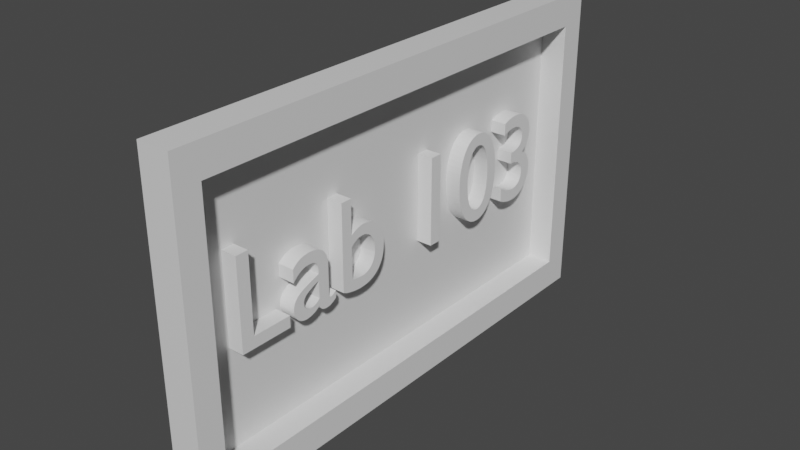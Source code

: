 # Source: labsign103.blend  (saved by Blender 2.80.75; exported with 4.5.12 LTS)
import bpy
from mathutils import Matrix  # noqa: F401  (used for matrix-valued properties, if any)

bpy.ops.wm.read_factory_settings(use_empty=True)
scene = bpy.context.scene
scene.name = 'Scene'

# ---- collections
col_collection = bpy.data.collections.new('Collection'); scene.collection.children.link(col_collection)

# ---- materials (node trees are filled in below, after node groups)
mat_material = bpy.data.materials.new('Material')
mat_material.alpha_threshold = 0.0
mat_material.use_transparent_shadow = False
mat_material.line_color = (0.0, 0.0, 0.0, 1.0)

# ---- material node trees
mat_material.use_nodes = True; mat_material.node_tree.nodes.clear()
_N = mat_material.node_tree.nodes; _L = mat_material.node_tree.links
n0 = _N.new('ShaderNodeOutputMaterial'); n0.name = 'Material Output'; n0.location = (300, 300)
n1 = _N.new('ShaderNodeBsdfPrincipled'); n1.name = 'Principled BSDF'; n1.location = (10, 300)
n1.distribution = 'GGX'
n1.subsurface_method = 'BURLEY'
n1.inputs[2].default_value = 0.4
n1.inputs[3].default_value = 1.45
n1.inputs[27].default_value = (0.0, 0.0, 0.0, 1.0)
n1.inputs[28].default_value = 1.0
_L.new(n1.outputs[0], n0.inputs[0])
n0.is_active_output = True

# ---- world
world_world = bpy.data.worlds.new('World'); scene.world = world_world
world_world.use_nodes = True; world_world.node_tree.nodes.clear()
_N = world_world.node_tree.nodes; _L = world_world.node_tree.links
n0 = _N.new('ShaderNodeOutputWorld'); n0.name = 'World Output'; n0.location = (300, 300)
n1 = _N.new('ShaderNodeBackground'); n1.name = 'Background'; n1.location = (10, 300)
n1.inputs[0].default_value = (0.05088, 0.05088, 0.05088, 1.0)
_L.new(n1.outputs[0], n0.inputs[0])
n0.is_active_output = True
world_world.color = (0.05088, 0.05088, 0.05088)
world_world.use_sun_shadow = False
world_world.sun_shadow_jitter_overblur = 0.0

# ---- meshes
me_cube = bpy.data.meshes.new('Cube')
me_cube.from_pydata([(1.0, 1.0, 1.0), (1.0, 1.0, -1.0), (1.0, -1.0, 1.0), (1.0, -1.0, -1.0), (-1.0, 1.0, 1.0), (-1.0, 1.0, -1.0), (-1.0, -1.0, 1.0), (-1.0, -1.0, -1.0), (1.0, 0.9, 0.81), (1.0, 0.9, -0.81), (1.0, -0.9, 0.81), (1.0, -0.9, -0.81), (-0.6003, 0.9, 0.81), (-0.6003, 0.9, -0.81), (-0.6003, -0.9, 0.81), (-0.6003, -0.9, -0.81)], [], [(0, 4, 6, 2), (3, 2, 6, 7), (7, 6, 4, 5), (5, 1, 3, 7), (2, 3, 11, 10), (5, 4, 0, 1), (11, 9, 13, 15), (1, 0, 8, 9), (3, 1, 9, 11), (0, 2, 10, 8), (13, 12, 14, 15), (10, 11, 15, 14), (8, 10, 14, 12), (9, 8, 12, 13)])
_uv = me_cube.uv_layers.new(name='UVMap')
_uv.uv.foreach_set('vector', [0.375, 0.0, 0.625, 0.0, 0.625, 0.25, 0.375, 0.25, 0.375, 0.25, 0.625, 0.25, 0.625, 0.5, 0.375, 0.5, 0.375, 0.5, 0.625, 0.5, 0.625, 0.75, 0.375, 0.75, 0.375, 0.75, 0.625, 0.75, 0.625, 1.0, 0.375, 1.0, 0.625, 0.25, 0.375, 0.25, 0.375, 0.25, 0.625, 0.25, 0.625, 0.5, 0.875, 0.5, 0.875, 0.75, 0.625, 0.75, 0.625, 1.0, 0.625, 0.75, 0.625, 0.75, 0.625, 1.0, 0.625, 0.75, 0.875, 0.75, 0.875, 0.75, 0.625, 0.75, 0.625, 1.0, 0.625, 0.75, 0.625, 0.75, 0.625, 1.0, 0.375, 0.0, 0.375, 0.25, 0.375, 0.25, 0.375, 0.0, 0.125, 0.5, 0.375, 0.5, 0.375, 0.75, 0.125, 0.75, 0.625, 0.25, 0.375, 0.25, 0.375, 0.25, 0.625, 0.25, 0.375, 0.0, 0.375, 0.25, 0.375, 0.25, 0.375, 0.0, 0.625, 0.75, 0.875, 0.75, 0.875, 0.75, 0.625, 0.75])
me_cube.materials.append(mat_material)
me_cube.use_remesh_preserve_volume = False
me_cube.use_remesh_preserve_attributes = False
me_cube.use_mirror_vertex_groups = False
me_cube.update()
me_text_001 = bpy.data.meshes.new('Text.001')
me_text_001.from_pydata([(2.776, 0.569, -0.05432), (2.787, 0.574, -0.05432), (2.798, 0.5784, -0.05432), (2.809, 0.5824, -0.05432), (2.819, 0.5859, -0.05432), (2.828, 0.5888, -0.05432), (2.838, 0.5914, -0.05432), (2.847, 0.5935, -0.05432), (2.856, 0.5951, -0.05432), (2.865, 0.5964, -0.05432), (2.874, 0.5973, -0.05432), (2.883, 0.5978, -0.05432), (2.892, 0.598, -0.05432), (2.909, 0.5972, -0.05432), (2.926, 0.5948, -0.05432), (2.941, 0.5909, -0.05432), (2.955, 0.5856, -0.05432), (2.967, 0.5788, -0.05432), (2.978, 0.5706, -0.05432), (2.987, 0.5612, -0.05432), (2.995, 0.5504, -0.05432), (3.002, 0.5385, -0.05432), (3.006, 0.5254, -0.05432), (3.009, 0.5112, -0.05432), (3.01, 0.496, -0.05432), (3.009, 0.481, -0.05432), (3.006, 0.4671, -0.05432), (3.002, 0.4544, -0.05432), (2.995, 0.4428, -0.05432), (2.987, 0.4324, -0.05432), (2.976, 0.4233, -0.05432), (2.964, 0.4154, -0.05432), (2.95, 0.4089, -0.05432), (2.934, 0.4038, -0.05432), (2.916, 0.4, -0.05432), (2.897, 0.3978, -0.05432), (2.875, 0.397, -0.05432), (2.875, 0.307, -0.05432), (2.898, 0.3071, -0.05432), (2.919, 0.3049, -0.05432), (2.939, 0.3007, -0.05432), (2.956, 0.2946, -0.05432), (2.971, 0.2866, -0.05432), (2.984, 0.277, -0.05432), (2.996, 0.2659, -0.05432), (3.005, 0.2534, -0.05432), (3.012, 0.2398, -0.05432), (3.017, 0.2251, -0.05432), (3.02, 0.2094, -0.05432), (3.021, 0.193, -0.05432), (3.02, 0.177, -0.05432), (3.018, 0.162, -0.05432), (3.013, 0.1481, -0.05432), (3.007, 0.1354, -0.05432), (3.0, 0.1239, -0.05432), (2.991, 0.1138, -0.05432), (2.981, 0.1049, -0.05432), (2.969, 0.09759, -0.05432), (2.956, 0.09175, -0.05432), (2.942, 0.08749, -0.05432), (2.927, 0.08488, -0.05432), (2.911, 0.084, -0.05432), (2.898, 0.08435, -0.05432), (2.886, 0.08542, -0.05432), (2.873, 0.0872, -0.05432), (2.861, 0.0897, -0.05432), (2.848, 0.09293, -0.05432), (2.836, 0.09688, -0.05432), (2.823, 0.1016, -0.05432), (2.81, 0.107, -0.05432), (2.798, 0.1131, -0.05432), (2.785, 0.12, -0.05432), (2.772, 0.1276, -0.05432), (2.759, 0.136, -0.05432), (2.759, 0.03, -0.05432), (2.771, 0.02398, -0.05432), (2.783, 0.01843, -0.05432), (2.796, 0.01336, -0.05432), (2.808, 0.008778, -0.05432), (2.82, 0.004696, -0.05432), (2.832, 0.001125, -0.05432), (2.844, -0.001925, -0.05432), (2.856, -0.004444, -0.05432), (2.868, -0.006422, -0.05432), (2.88, -0.007847, -0.05432), (2.892, -0.00871, -0.05432), (2.904, -0.009, -0.05432), (2.935, -0.007257, -0.05432), (2.964, -0.002139, -0.05432), (2.991, 0.006188, -0.05432), (3.016, 0.01756, -0.05432), (3.038, 0.0318, -0.05432), (3.059, 0.04875, -0.05432), (3.076, 0.06824, -0.05432), (3.091, 0.09011, -0.05432), (3.103, 0.1142, -0.05432), (3.112, 0.1403, -0.05432), (3.117, 0.1683, -0.05432), (3.119, 0.198, -0.05432), (3.118, 0.2155, -0.05432), (3.116, 0.2328, -0.05432), (3.113, 0.2499, -0.05432), (3.109, 0.2664, -0.05432), (3.103, 0.2823, -0.05432), (3.096, 0.2974, -0.05432), (3.087, 0.3114, -0.05432), (3.077, 0.3242, -0.05432), (3.065, 0.3357, -0.05432), (3.052, 0.3456, -0.05432), (3.037, 0.3537, -0.05432), (3.021, 0.36, -0.05432), (3.036, 0.3687, -0.05432), (3.049, 0.3779, -0.05432), (3.061, 0.3876, -0.05432), (3.071, 0.3979, -0.05432), (3.08, 0.4089, -0.05432), (3.088, 0.4208, -0.05432), (3.094, 0.4335, -0.05432), (3.099, 0.4471, -0.05432), (3.103, 0.4618, -0.05432), (3.106, 0.4776, -0.05432), (3.107, 0.4947, -0.05432), (3.108, 0.513, -0.05432), (3.106, 0.5392, -0.05432), (3.102, 0.5637, -0.05432), (3.094, 0.5864, -0.05432), (3.083, 0.6071, -0.05432), (3.069, 0.6259, -0.05432), (3.053, 0.6425, -0.05432), (3.035, 0.6569, -0.05432), (3.013, 0.6689, -0.05432), (2.99, 0.6784, -0.05432), (2.964, 0.6853, -0.05432), (2.937, 0.6896, -0.05432), (2.907, 0.691, -0.05432), (2.894, 0.6908, -0.05432), (2.882, 0.6902, -0.05432), (2.871, 0.6893, -0.05432), (2.859, 0.6879, -0.05432), (2.848, 0.6862, -0.05432), (2.838, 0.684, -0.05432), (2.827, 0.6814, -0.05432), (2.817, 0.6784, -0.05432), (2.807, 0.675, -0.05432), (2.796, 0.6711, -0.05432), (2.786, 0.6668, -0.05432), (2.776, 0.662, -0.05432), (2.665, 0.341, -0.05432), (2.663, 0.392, -0.05432), (2.658, 0.4398, -0.05432), (2.649, 0.4843, -0.05432), (2.637, 0.5251, -0.05432), (2.622, 0.562, -0.05432), (2.605, 0.5948, -0.05432), (2.584, 0.6231, -0.05432), (2.561, 0.6469, -0.05432), (2.535, 0.6658, -0.05432), (2.507, 0.6797, -0.05432), (2.477, 0.6881, -0.05432), (2.445, 0.691, -0.05432), (2.413, 0.6881, -0.05432), (2.383, 0.6797, -0.05432), (2.355, 0.6658, -0.05432), (2.329, 0.6469, -0.05432), (2.306, 0.6231, -0.05432), (2.286, 0.5948, -0.05432), (2.268, 0.562, -0.05432), (2.253, 0.5251, -0.05432), (2.241, 0.4843, -0.05432), (2.232, 0.4398, -0.05432), (2.227, 0.392, -0.05432), (2.225, 0.341, -0.05432), (2.227, 0.29, -0.05432), (2.232, 0.2422, -0.05432), (2.241, 0.1977, -0.05432), (2.253, 0.1569, -0.05432), (2.268, 0.12, -0.05432), (2.286, 0.08725, -0.05432), (2.306, 0.05885, -0.05432), (2.329, 0.03507, -0.05432), (2.355, 0.01616, -0.05432), (2.383, 0.002343, -0.05432), (2.413, -0.006124, -0.05432), (2.445, -0.009, -0.05432), (2.477, -0.006124, -0.05432), (2.507, 0.002343, -0.05432), (2.535, 0.01616, -0.05432), (2.561, 0.03507, -0.05432), (2.584, 0.05885, -0.05432), (2.605, 0.08725, -0.05432), (2.622, 0.12, -0.05432), (2.637, 0.1569, -0.05432), (2.649, 0.1977, -0.05432), (2.658, 0.2422, -0.05432), (2.663, 0.29, -0.05432), (2.567, 0.341, -0.05432), (2.566, 0.3023, -0.05432), (2.563, 0.2664, -0.05432), (2.559, 0.2333, -0.05432), (2.552, 0.2033, -0.05432), (2.544, 0.1763, -0.05432), (2.534, 0.1525, -0.05432), (2.523, 0.1321, -0.05432), (2.51, 0.1151, -0.05432), (2.496, 0.1017, -0.05432), (2.48, 0.09193, -0.05432), (2.463, 0.086, -0.05432), (2.445, 0.084, -0.05432), (2.427, 0.086, -0.05432), (2.41, 0.09193, -0.05432), (2.394, 0.1017, -0.05432), (2.38, 0.1151, -0.05432), (2.367, 0.1321, -0.05432), (2.355, 0.1525, -0.05432), (2.346, 0.1763, -0.05432), (2.338, 0.2033, -0.05432), (2.331, 0.2333, -0.05432), (2.327, 0.2664, -0.05432), (2.324, 0.3023, -0.05432), (2.323, 0.341, -0.05432), (2.324, 0.3797, -0.05432), (2.327, 0.4156, -0.05432), (2.331, 0.4487, -0.05432), (2.338, 0.4787, -0.05432), (2.346, 0.5057, -0.05432), (2.356, 0.5295, -0.05432), (2.367, 0.5499, -0.05432), (2.38, 0.5669, -0.05432), (2.394, 0.5803, -0.05432), (2.41, 0.5901, -0.05432), (2.427, 0.596, -0.05432), (2.445, 0.598, -0.05432), (2.463, 0.596, -0.05432), (2.48, 0.5901, -0.05432), (2.496, 0.5803, -0.05432), (2.51, 0.5669, -0.05432), (2.523, 0.5499, -0.05432), (2.535, 0.5295, -0.05432), (2.544, 0.5057, -0.05432), (2.552, 0.4787, -0.05432), (2.559, 0.4487, -0.05432), (2.563, 0.4156, -0.05432), (2.566, 0.3797, -0.05432), (1.995, 0.682, -0.05432), (1.897, 0.682, -0.05432), (1.897, 4.101e-09, -0.05432), (1.995, 4.101e-09, -0.05432), (1.065, 0.682, -0.05432), (0.976, 0.682, -0.05432), (0.976, 0.025, -0.05432), (0.9874, 0.01992, -0.05432), (0.9996, 0.01519, -0.05432), (1.012, 0.01083, -0.05432), (1.026, 0.006852, -0.05432), (1.04, 0.003278, -0.05432), (1.054, 0.000125, -0.05432), (1.068, -0.002591, -0.05432), (1.083, -0.004852, -0.05432), (1.098, -0.006641, -0.05432), (1.113, -0.00794, -0.05432), (1.128, -0.008732, -0.05432), (1.143, -0.009, -0.05432), (1.179, -0.007122, -0.05432), (1.213, -0.001556, -0.05432), (1.244, 0.007594, -0.05432), (1.272, 0.02022, -0.05432), (1.297, 0.03623, -0.05432), (1.319, 0.0555, -0.05432), (1.338, 0.07794, -0.05432), (1.354, 0.1034, -0.05432), (1.367, 0.1319, -0.05432), (1.376, 0.1632, -0.05432), (1.381, 0.1973, -0.05432), (1.383, 0.234, -0.05432), (1.381, 0.2655, -0.05432), (1.376, 0.2954, -0.05432), (1.368, 0.3234, -0.05432), (1.358, 0.3494, -0.05432), (1.344, 0.3731, -0.05432), (1.328, 0.3944, -0.05432), (1.31, 0.4129, -0.05432), (1.289, 0.4286, -0.05432), (1.267, 0.4411, -0.05432), (1.242, 0.4504, -0.05432), (1.216, 0.4561, -0.05432), (1.189, 0.458, -0.05432), (1.178, 0.4577, -0.05432), (1.167, 0.4569, -0.05432), (1.156, 0.4555, -0.05432), (1.146, 0.4536, -0.05432), (1.135, 0.4511, -0.05432), (1.125, 0.448, -0.05432), (1.115, 0.4443, -0.05432), (1.104, 0.4401, -0.05432), (1.095, 0.4352, -0.05432), (1.085, 0.4298, -0.05432), (1.075, 0.4237, -0.05432), (1.065, 0.417, -0.05432), (1.065, 0.332, -0.05432), (1.074, 0.34, -0.05432), (1.083, 0.3472, -0.05432), (1.092, 0.3535, -0.05432), (1.1, 0.359, -0.05432), (1.108, 0.3638, -0.05432), (1.116, 0.3678, -0.05432), (1.124, 0.371, -0.05432), (1.133, 0.3736, -0.05432), (1.141, 0.3756, -0.05432), (1.149, 0.377, -0.05432), (1.158, 0.3777, -0.05432), (1.167, 0.378, -0.05432), (1.185, 0.3767, -0.05432), (1.202, 0.373, -0.05432), (1.218, 0.3668, -0.05432), (1.233, 0.3584, -0.05432), (1.246, 0.3478, -0.05432), (1.258, 0.3351, -0.05432), (1.268, 0.3205, -0.05432), (1.276, 0.3039, -0.05432), (1.283, 0.2856, -0.05432), (1.288, 0.2656, -0.05432), (1.291, 0.244, -0.05432), (1.292, 0.221, -0.05432), (1.291, 0.2003, -0.05432), (1.287, 0.1807, -0.05432), (1.282, 0.1623, -0.05432), (1.274, 0.1454, -0.05432), (1.265, 0.1299, -0.05432), (1.254, 0.1161, -0.05432), (1.241, 0.1041, -0.05432), (1.226, 0.09396, -0.05432), (1.21, 0.08586, -0.05432), (1.193, 0.07991, -0.05432), (1.175, 0.07625, -0.05432), (1.155, 0.075, -0.05432), (1.148, 0.07512, -0.05432), (1.141, 0.07548, -0.05432), (1.134, 0.07606, -0.05432), (1.126, 0.07685, -0.05432), (1.118, 0.07784, -0.05432), (1.11, 0.079, -0.05432), (1.102, 0.08033, -0.05432), (1.094, 0.08181, -0.05432), (1.086, 0.08344, -0.05432), (1.079, 0.08519, -0.05432), (1.072, 0.08704, -0.05432), (1.065, 0.089, -0.05432), (0.901, 0.08, -0.05432), (0.896, 0.07638, -0.05432), (0.8912, 0.07301, -0.05432), (0.8865, 0.06992, -0.05432), (0.8819, 0.06711, -0.05432), (0.8775, 0.06459, -0.05432), (0.8734, 0.06238, -0.05432), (0.8694, 0.06047, -0.05432), (0.8657, 0.05889, -0.05432), (0.8623, 0.05764, -0.05432), (0.8592, 0.05674, -0.05432), (0.8564, 0.05619, -0.05432), (0.854, 0.056, -0.05432), (0.8514, 0.05613, -0.05432), (0.8489, 0.05652, -0.05432), (0.8467, 0.0572, -0.05432), (0.8447, 0.05819, -0.05432), (0.8429, 0.05949, -0.05432), (0.8414, 0.06113, -0.05432), (0.8401, 0.06312, -0.05432), (0.839, 0.06548, -0.05432), (0.8381, 0.06823, -0.05432), (0.8375, 0.07139, -0.05432), (0.8371, 0.07498, -0.05432), (0.837, 0.079, -0.05432), (0.837, 0.31, -0.05432), (0.8355, 0.3343, -0.05432), (0.8312, 0.3564, -0.05432), (0.8243, 0.3762, -0.05432), (0.815, 0.3937, -0.05432), (0.8033, 0.4091, -0.05432), (0.7896, 0.4223, -0.05432), (0.774, 0.4333, -0.05432), (0.7567, 0.4423, -0.05432), (0.7379, 0.4492, -0.05432), (0.7177, 0.4541, -0.05432), (0.6963, 0.457, -0.05432), (0.674, 0.458, -0.05432), (0.6581, 0.4576, -0.05432), (0.6428, 0.4563, -0.05432), (0.6282, 0.4542, -0.05432), (0.6143, 0.4513, -0.05432), (0.6009, 0.4475, -0.05432), (0.5883, 0.4429, -0.05432), (0.5762, 0.4374, -0.05432), (0.5647, 0.431, -0.05432), (0.5539, 0.4238, -0.05432), (0.5437, 0.4158, -0.05432), (0.534, 0.4068, -0.05432), (0.525, 0.397, -0.05432), (0.525, 0.3, -0.05432), (0.5359, 0.3122, -0.05432), (0.547, 0.3232, -0.05432), (0.5584, 0.3331, -0.05432), (0.57, 0.3419, -0.05432), (0.5818, 0.3495, -0.05432), (0.5938, 0.3561, -0.05432), (0.6058, 0.3617, -0.05432), (0.618, 0.3661, -0.05432), (0.6302, 0.3696, -0.05432), (0.6425, 0.3721, -0.05432), (0.6547, 0.3735, -0.05432), (0.667, 0.374, -0.05432), (0.6799, 0.3735, -0.05432), (0.6917, 0.372, -0.05432), (0.7024, 0.3695, -0.05432), (0.712, 0.366, -0.05432), (0.7204, 0.3613, -0.05432), (0.7278, 0.3555, -0.05432), (0.7339, 0.3485, -0.05432), (0.739, 0.3404, -0.05432), (0.7429, 0.331, -0.05432), (0.7458, 0.3203, -0.05432), (0.7474, 0.3083, -0.05432), (0.748, 0.295, -0.05432), (0.748, 0.271, -0.05432), (0.669, 0.243, -0.05432), (0.6509, 0.2364, -0.05432), (0.6327, 0.2296, -0.05432), (0.6147, 0.2224, -0.05432), (0.5973, 0.2144, -0.05432), (0.5808, 0.2056, -0.05432), (0.5655, 0.1956, -0.05432), (0.5517, 0.1844, -0.05432), (0.5397, 0.1716, -0.05432), (0.5298, 0.1571, -0.05432), (0.5223, 0.1406, -0.05432), (0.5176, 0.122, -0.05432), (0.516, 0.101, -0.05432), (0.5169, 0.08665, -0.05432), (0.5196, 0.07271, -0.05432), (0.5239, 0.05934, -0.05432), (0.5299, 0.0467, -0.05432), (0.5373, 0.03495, -0.05432), (0.5463, 0.02425, -0.05432), (0.5565, 0.01476, -0.05432), (0.5681, 0.00663, -0.05432), (0.581, 3.125e-05, -0.05432), (0.5949, -0.00488, -0.05432), (0.61, -0.007943, -0.05432), (0.626, -0.009, -0.05432), (0.6362, -0.008687, -0.05432), (0.6465, -0.007745, -0.05432), (0.6567, -0.006172, -0.05432), (0.6669, -0.003963, -0.05432), (0.6771, -0.001115, -0.05432), (0.6872, 0.002375, -0.05432), (0.6974, 0.006511, -0.05432), (0.7074, 0.0113, -0.05432), (0.7174, 0.01673, -0.05432), (0.7273, 0.02283, -0.05432), (0.7372, 0.02958, -0.05432), (0.747, 0.037, -0.05432), (0.7493, 0.02937, -0.05432), (0.7521, 0.02248, -0.05432), (0.7555, 0.01631, -0.05432), (0.7595, 0.01085, -0.05432), (0.7641, 0.006086, -0.05432), (0.7694, 0.002, -0.05432), (0.7753, -0.001419, -0.05432), (0.7818, -0.004185, -0.05432), (0.789, -0.006313, -0.05432), (0.797, -0.007815, -0.05432), (0.8056, -0.008706, -0.05432), (0.815, -0.009, -0.05432), (0.8218, -0.008827, -0.05432), (0.8282, -0.008282, -0.05432), (0.8345, -0.007328, -0.05432), (0.8406, -0.005926, -0.05432), (0.8468, -0.004038, -0.05432), (0.8531, -0.001625, -0.05432), (0.8597, 0.00135, -0.05432), (0.8667, 0.004926, -0.05432), (0.8742, 0.009141, -0.05432), (0.8823, 0.01403, -0.05432), (0.8912, 0.01964, -0.05432), (0.901, 0.026, -0.05432), (0.748, 0.091, -0.05432), (0.742, 0.08544, -0.05432), (0.7358, 0.08027, -0.05432), (0.7296, 0.07552, -0.05432), (0.7233, 0.07119, -0.05432), (0.717, 0.0673, -0.05432), (0.7105, 0.06388, -0.05432), (0.704, 0.06093, -0.05432), (0.6973, 0.05848, -0.05432), (0.6906, 0.05655, -0.05432), (0.6838, 0.05514, -0.05432), (0.677, 0.05429, -0.05432), (0.67, 0.054, -0.05432), (0.661, 0.05453, -0.05432), (0.6524, 0.0561, -0.05432), (0.6444, 0.05864, -0.05432), (0.637, 0.06211, -0.05432), (0.6302, 0.06646, -0.05432), (0.6241, 0.07163, -0.05432), (0.6188, 0.07756, -0.05432), (0.6144, 0.08422, -0.05432), (0.6108, 0.09155, -0.05432), (0.6082, 0.09949, -0.05432), (0.6066, 0.108, -0.05432), (0.606, 0.117, -0.05432), (0.6073, 0.1297, -0.05432), (0.6112, 0.1414, -0.05432), (0.6175, 0.1521, -0.05432), (0.6259, 0.162, -0.05432), (0.6363, 0.1711, -0.05432), (0.6485, 0.1796, -0.05432), (0.6623, 0.1875, -0.05432), (0.6774, 0.195, -0.05432), (0.6938, 0.2021, -0.05432), (0.7111, 0.2089, -0.05432), (0.7292, 0.2155, -0.05432), (0.748, 0.222, -0.05432), (0.172, 0.682, -0.05432), (0.074, 0.682, -0.05432), (0.074, 4.101e-09, -0.05432), (0.48, 4.101e-09, -0.05432), (0.48, 0.088, -0.05432), (0.172, 0.088, -0.05432), (2.907, 0.691, 0.07068), (2.894, 0.6908, 0.07068), (2.937, 0.6896, 0.07068), (2.882, 0.6902, 0.07068), (2.871, 0.6893, 0.07068), (2.964, 0.6853, 0.07068), (2.859, 0.6879, 0.07068), (2.848, 0.6862, 0.07068), (2.838, 0.684, 0.07068), (2.99, 0.6784, 0.07068), (2.827, 0.6814, 0.07068), (2.817, 0.6784, 0.07068), (2.807, 0.675, 0.07068), (3.013, 0.6689, 0.07068), (2.796, 0.6711, 0.07068), (2.786, 0.6668, 0.07068), (3.035, 0.6569, 0.07068), (2.776, 0.662, 0.07068), (2.776, 0.569, 0.07068), (2.787, 0.574, 0.07068), (2.798, 0.5784, 0.07068), (2.809, 0.5824, 0.07068), (2.819, 0.5859, 0.07068), (2.828, 0.5888, 0.07068), (2.838, 0.5914, 0.07068), (3.053, 0.6425, 0.07068), (2.847, 0.5935, 0.07068), (2.856, 0.5951, 0.07068), (3.069, 0.6259, 0.07068), (2.865, 0.5964, 0.07068), (2.874, 0.5973, 0.07068), (2.883, 0.5978, 0.07068), (3.083, 0.6071, 0.07068), (2.892, 0.598, 0.07068), (2.909, 0.5972, 0.07068), (3.094, 0.5864, 0.07068), (2.926, 0.5948, 0.07068), (2.941, 0.5909, 0.07068), (2.955, 0.5856, 0.07068), (3.102, 0.5637, 0.07068), (2.967, 0.5788, 0.07068), (2.978, 0.5706, 0.07068), (2.987, 0.5612, 0.07068), (3.106, 0.5392, 0.07068), (2.995, 0.5504, 0.07068), (3.002, 0.5385, 0.07068), (3.108, 0.513, 0.07068), (3.006, 0.5254, 0.07068), (3.009, 0.5112, 0.07068), (3.107, 0.4947, 0.07068), (3.01, 0.496, 0.07068), (3.009, 0.481, 0.07068), (3.106, 0.4776, 0.07068), (3.006, 0.4671, 0.07068), (3.103, 0.4618, 0.07068), (3.002, 0.4544, 0.07068), (3.099, 0.4471, 0.07068), (2.995, 0.4428, 0.07068), (3.094, 0.4335, 0.07068), (2.987, 0.4324, 0.07068), (3.088, 0.4208, 0.07068), (2.976, 0.4233, 0.07068), (2.964, 0.4154, 0.07068), (3.08, 0.4089, 0.07068), (2.95, 0.4089, 0.07068), (3.071, 0.3979, 0.07068), (2.934, 0.4038, 0.07068), (2.916, 0.4, 0.07068), (2.897, 0.3978, 0.07068), (3.061, 0.3876, 0.07068), (2.875, 0.397, 0.07068), (2.875, 0.307, 0.07068), (3.049, 0.3779, 0.07068), (3.036, 0.3687, 0.07068), (3.021, 0.36, 0.07068), (3.037, 0.3537, 0.07068), (3.052, 0.3456, 0.07068), (3.065, 0.3357, 0.07068), (3.077, 0.3242, 0.07068), (3.087, 0.3114, 0.07068), (2.898, 0.3071, 0.07068), (3.096, 0.2974, 0.07068), (2.919, 0.3049, 0.07068), (2.939, 0.3007, 0.07068), (2.956, 0.2946, 0.07068), (3.103, 0.2823, 0.07068), (2.971, 0.2866, 0.07068), (2.984, 0.277, 0.07068), (3.109, 0.2664, 0.07068), (2.996, 0.2659, 0.07068), (3.113, 0.2499, 0.07068), (3.005, 0.2534, 0.07068), (3.012, 0.2398, 0.07068), (3.116, 0.2328, 0.07068), (3.017, 0.2251, 0.07068), (3.118, 0.2155, 0.07068), (3.02, 0.2094, 0.07068), (3.119, 0.198, 0.07068), (3.021, 0.193, 0.07068), (3.117, 0.1683, 0.07068), (3.02, 0.177, 0.07068), (3.018, 0.162, 0.07068), (3.112, 0.1403, 0.07068), (3.013, 0.1481, 0.07068), (3.007, 0.1354, 0.07068), (3.103, 0.1142, 0.07068), (2.759, 0.136, 0.07068), (2.759, 0.03, 0.07068), (2.772, 0.1276, 0.07068), (3.0, 0.1239, 0.07068), (2.785, 0.12, 0.07068), (2.991, 0.1138, 0.07068), (2.798, 0.1131, 0.07068), (3.091, 0.09011, 0.07068), (2.981, 0.1049, 0.07068), (2.81, 0.107, 0.07068), (2.823, 0.1016, 0.07068), (2.969, 0.09759, 0.07068), (2.836, 0.09688, 0.07068), (2.956, 0.09175, 0.07068), (2.848, 0.09293, 0.07068), (2.861, 0.0897, 0.07068), (2.942, 0.08749, 0.07068), (3.076, 0.06824, 0.07068), (2.873, 0.0872, 0.07068), (2.927, 0.08488, 0.07068), (2.886, 0.08542, 0.07068), (2.898, 0.08435, 0.07068), (2.911, 0.084, 0.07068), (3.059, 0.04875, 0.07068), (3.038, 0.0318, 0.07068), (3.016, 0.01756, 0.07068), (2.771, 0.02398, 0.07068), (2.783, 0.01843, 0.07068), (2.796, 0.01336, 0.07068), (2.991, 0.006188, 0.07068), (2.808, 0.008778, 0.07068), (2.82, 0.004696, 0.07068), (2.964, -0.002139, 0.07068), (2.832, 0.001125, 0.07068), (2.844, -0.001925, 0.07068), (2.856, -0.004444, 0.07068), (2.935, -0.007257, 0.07068), (2.868, -0.006422, 0.07068), (2.88, -0.007847, 0.07068), (2.904, -0.009, 0.07068), (2.892, -0.00871, 0.07068), (2.445, 0.691, 0.07068), (2.413, 0.6881, 0.07068), (2.477, 0.6881, 0.07068), (2.507, 0.6797, 0.07068), (2.383, 0.6797, 0.07068), (2.535, 0.6658, 0.07068), (2.355, 0.6658, 0.07068), (2.561, 0.6469, 0.07068), (2.329, 0.6469, 0.07068), (2.306, 0.6231, 0.07068), (2.584, 0.6231, 0.07068), (2.286, 0.5948, 0.07068), (2.445, 0.598, 0.07068), (2.605, 0.5948, 0.07068), (2.427, 0.596, 0.07068), (2.463, 0.596, 0.07068), (2.41, 0.5901, 0.07068), (2.48, 0.5901, 0.07068), (2.268, 0.562, 0.07068), (2.622, 0.562, 0.07068), (2.394, 0.5803, 0.07068), (2.496, 0.5803, 0.07068), (2.38, 0.5669, 0.07068), (2.51, 0.5669, 0.07068), (2.367, 0.5499, 0.07068), (2.523, 0.5499, 0.07068), (2.253, 0.5251, 0.07068), (2.637, 0.5251, 0.07068), (2.356, 0.5295, 0.07068), (2.535, 0.5295, 0.07068), (2.346, 0.5057, 0.07068), (2.544, 0.5057, 0.07068), (2.241, 0.4843, 0.07068), (2.649, 0.4843, 0.07068), (2.338, 0.4787, 0.07068), (2.552, 0.4787, 0.07068), (2.232, 0.4398, 0.07068), (2.658, 0.4398, 0.07068), (2.331, 0.4487, 0.07068), (2.559, 0.4487, 0.07068), (2.327, 0.4156, 0.07068), (2.563, 0.4156, 0.07068), (2.227, 0.392, 0.07068), (2.663, 0.392, 0.07068), (2.324, 0.3797, 0.07068), (2.566, 0.3797, 0.07068), (2.225, 0.341, 0.07068), (2.665, 0.341, 0.07068), (2.323, 0.341, 0.07068), (2.567, 0.341, 0.07068), (2.227, 0.29, 0.07068), (2.324, 0.3023, 0.07068), (2.566, 0.3023, 0.07068), (2.663, 0.29, 0.07068), (2.327, 0.2664, 0.07068), (2.563, 0.2664, 0.07068), (2.232, 0.2422, 0.07068), (2.658, 0.2422, 0.07068), (2.331, 0.2333, 0.07068), (2.559, 0.2333, 0.07068), (2.241, 0.1977, 0.07068), (2.649, 0.1977, 0.07068), (2.552, 0.2033, 0.07068), (2.338, 0.2033, 0.07068), (2.544, 0.1763, 0.07068), (2.346, 0.1763, 0.07068), (2.253, 0.1569, 0.07068), (2.637, 0.1569, 0.07068), (2.534, 0.1525, 0.07068), (2.355, 0.1525, 0.07068), (2.268, 0.12, 0.07068), (2.622, 0.12, 0.07068), (2.523, 0.1321, 0.07068), (2.367, 0.1321, 0.07068), (2.51, 0.1151, 0.07068), (2.38, 0.1151, 0.07068), (2.286, 0.08725, 0.07068), (2.605, 0.08725, 0.07068), (2.496, 0.1017, 0.07068), (2.394, 0.1017, 0.07068), (2.48, 0.09193, 0.07068), (2.41, 0.09193, 0.07068), (2.463, 0.086, 0.07068), (2.427, 0.086, 0.07068), (2.306, 0.05885, 0.07068), (2.584, 0.05885, 0.07068), (2.445, 0.084, 0.07068), (2.329, 0.03507, 0.07068), (2.561, 0.03507, 0.07068), (2.355, 0.01616, 0.07068), (2.535, 0.01616, 0.07068), (2.383, 0.002343, 0.07068), (2.507, 0.002343, 0.07068), (2.413, -0.006124, 0.07068), (2.477, -0.006124, 0.07068), (2.445, -0.009, 0.07068), (1.897, 0.682, 0.07068), (1.897, 4.101e-09, 0.07068), (1.995, 0.682, 0.07068), (1.995, 4.101e-09, 0.07068), (0.976, 0.682, 0.07068), (0.976, 0.025, 0.07068), (1.065, 0.682, 0.07068), (1.065, 0.417, 0.07068), (1.189, 0.458, 0.07068), (1.178, 0.4577, 0.07068), (1.216, 0.4561, 0.07068), (1.167, 0.4569, 0.07068), (1.156, 0.4555, 0.07068), (1.242, 0.4504, 0.07068), (1.146, 0.4536, 0.07068), (1.135, 0.4511, 0.07068), (1.125, 0.448, 0.07068), (1.267, 0.4411, 0.07068), (1.115, 0.4443, 0.07068), (1.104, 0.4401, 0.07068), (1.289, 0.4286, 0.07068), (1.095, 0.4352, 0.07068), (1.085, 0.4298, 0.07068), (1.075, 0.4237, 0.07068), (1.31, 0.4129, 0.07068), (1.065, 0.332, 0.07068), (1.074, 0.34, 0.07068), (1.083, 0.3472, 0.07068), (1.092, 0.3535, 0.07068), (1.1, 0.359, 0.07068), (1.108, 0.3638, 0.07068), (1.116, 0.3678, 0.07068), (1.124, 0.371, 0.07068), (1.133, 0.3736, 0.07068), (1.141, 0.3756, 0.07068), (1.149, 0.377, 0.07068), (1.328, 0.3944, 0.07068), (1.158, 0.3777, 0.07068), (1.167, 0.378, 0.07068), (1.344, 0.3731, 0.07068), (1.185, 0.3767, 0.07068), (1.202, 0.373, 0.07068), (1.358, 0.3494, 0.07068), (1.218, 0.3668, 0.07068), (1.233, 0.3584, 0.07068), (1.246, 0.3478, 0.07068), (1.368, 0.3234, 0.07068), (1.258, 0.3351, 0.07068), (1.268, 0.3205, 0.07068), (1.065, 0.089, 0.07068), (1.376, 0.2954, 0.07068), (1.276, 0.3039, 0.07068), (1.283, 0.2856, 0.07068), (1.381, 0.2655, 0.07068), (1.288, 0.2656, 0.07068), (1.291, 0.244, 0.07068), (1.383, 0.234, 0.07068), (1.292, 0.221, 0.07068), (1.381, 0.1973, 0.07068), (1.291, 0.2003, 0.07068), (1.287, 0.1807, 0.07068), (1.376, 0.1632, 0.07068), (1.282, 0.1623, 0.07068), (1.367, 0.1319, 0.07068), (1.274, 0.1454, 0.07068), (1.265, 0.1299, 0.07068), (1.354, 0.1034, 0.07068), (1.254, 0.1161, 0.07068), (1.241, 0.1041, 0.07068), (1.226, 0.09396, 0.07068), (1.338, 0.07794, 0.07068), (1.21, 0.08586, 0.07068), (1.072, 0.08704, 0.07068), (1.079, 0.08519, 0.07068), (1.193, 0.07991, 0.07068), (1.086, 0.08344, 0.07068), (1.094, 0.08181, 0.07068), (1.102, 0.08033, 0.07068), (1.11, 0.079, 0.07068), (1.175, 0.07625, 0.07068), (1.118, 0.07784, 0.07068), (1.319, 0.0555, 0.07068), (1.126, 0.07685, 0.07068), (1.134, 0.07606, 0.07068), (1.155, 0.075, 0.07068), (1.141, 0.07548, 0.07068), (1.148, 0.07512, 0.07068), (1.297, 0.03623, 0.07068), (1.272, 0.02022, 0.07068), (0.9874, 0.01992, 0.07068), (1.244, 0.007594, 0.07068), (0.9996, 0.01519, 0.07068), (1.012, 0.01083, 0.07068), (1.026, 0.006852, 0.07068), (1.213, -0.001556, 0.07068), (1.04, 0.003278, 0.07068), (1.054, 0.000125, 0.07068), (1.068, -0.002591, 0.07068), (1.179, -0.007122, 0.07068), (1.083, -0.004852, 0.07068), (1.098, -0.006641, 0.07068), (1.113, -0.00794, 0.07068), (1.143, -0.009, 0.07068), (1.128, -0.008732, 0.07068), (0.674, 0.458, 0.07068), (0.6581, 0.4576, 0.07068), (0.6963, 0.457, 0.07068), (0.6428, 0.4563, 0.07068), (0.7177, 0.4541, 0.07068), (0.6282, 0.4542, 0.07068), (0.6143, 0.4513, 0.07068), (0.7379, 0.4492, 0.07068), (0.6009, 0.4475, 0.07068), (0.7567, 0.4423, 0.07068), (0.5883, 0.4429, 0.07068), (0.5762, 0.4374, 0.07068), (0.774, 0.4333, 0.07068), (0.5647, 0.431, 0.07068), (0.7896, 0.4223, 0.07068), (0.5539, 0.4238, 0.07068), (0.5437, 0.4158, 0.07068), (0.8033, 0.4091, 0.07068), (0.534, 0.4068, 0.07068), (0.815, 0.3937, 0.07068), (0.525, 0.397, 0.07068), (0.525, 0.3, 0.07068), (0.5359, 0.3122, 0.07068), (0.547, 0.3232, 0.07068), (0.5584, 0.3331, 0.07068), (0.57, 0.3419, 0.07068), (0.5818, 0.3495, 0.07068), (0.5938, 0.3561, 0.07068), (0.6058, 0.3617, 0.07068), (0.618, 0.3661, 0.07068), (0.6302, 0.3696, 0.07068), (0.6425, 0.3721, 0.07068), (0.6547, 0.3735, 0.07068), (0.667, 0.374, 0.07068), (0.8243, 0.3762, 0.07068), (0.6799, 0.3735, 0.07068), (0.8312, 0.3564, 0.07068), (0.6917, 0.372, 0.07068), (0.7024, 0.3695, 0.07068), (0.712, 0.366, 0.07068), (0.7204, 0.3613, 0.07068), (0.7278, 0.3555, 0.07068), (0.8355, 0.3343, 0.07068), (0.7339, 0.3485, 0.07068), (0.739, 0.3404, 0.07068), (0.7429, 0.331, 0.07068), (0.837, 0.31, 0.07068), (0.7458, 0.3203, 0.07068), (0.7474, 0.3083, 0.07068), (0.837, 0.079, 0.07068), (0.748, 0.295, 0.07068), (0.748, 0.271, 0.07068), (0.669, 0.243, 0.07068), (0.748, 0.222, 0.07068), (0.6509, 0.2364, 0.07068), (0.6327, 0.2296, 0.07068), (0.6147, 0.2224, 0.07068), (0.5973, 0.2144, 0.07068), (0.7292, 0.2155, 0.07068), (0.748, 0.091, 0.07068), (0.7111, 0.2089, 0.07068), (0.5808, 0.2056, 0.07068), (0.6938, 0.2021, 0.07068), (0.5655, 0.1956, 0.07068), (0.6774, 0.195, 0.07068), (0.5517, 0.1844, 0.07068), (0.6623, 0.1875, 0.07068), (0.6485, 0.1796, 0.07068), (0.5397, 0.1716, 0.07068), (0.6363, 0.1711, 0.07068), (0.5298, 0.1571, 0.07068), (0.6259, 0.162, 0.07068), (0.6175, 0.1521, 0.07068), (0.5223, 0.1406, 0.07068), (0.6112, 0.1414, 0.07068), (0.6073, 0.1297, 0.07068), (0.5176, 0.122, 0.07068), (0.606, 0.117, 0.07068), (0.516, 0.101, 0.07068), (0.6066, 0.108, 0.07068), (0.6082, 0.09949, 0.07068), (0.5169, 0.08665, 0.07068), (0.6108, 0.09155, 0.07068), (0.6144, 0.08422, 0.07068), (0.742, 0.08544, 0.07068), (0.5196, 0.07271, 0.07068), (0.7358, 0.08027, 0.07068), (0.6188, 0.07756, 0.07068), (0.7296, 0.07552, 0.07068), (0.901, 0.08, 0.07068), (0.896, 0.07638, 0.07068), (0.901, 0.026, 0.07068), (0.8371, 0.07498, 0.07068), (0.6241, 0.07163, 0.07068), (0.8912, 0.07301, 0.07068), (0.7233, 0.07119, 0.07068), (0.8375, 0.07139, 0.07068), (0.8865, 0.06992, 0.07068), (0.5239, 0.05934, 0.07068), (0.6302, 0.06646, 0.07068), (0.8381, 0.06823, 0.07068), (0.717, 0.0673, 0.07068), (0.8819, 0.06711, 0.07068), (0.839, 0.06548, 0.07068), (0.7105, 0.06388, 0.07068), (0.8775, 0.06459, 0.07068), (0.637, 0.06211, 0.07068), (0.8401, 0.06312, 0.07068), (0.8734, 0.06238, 0.07068), (0.704, 0.06093, 0.07068), (0.8414, 0.06113, 0.07068), (0.8694, 0.06047, 0.07068), (0.6444, 0.05864, 0.07068), (0.8429, 0.05949, 0.07068), (0.6973, 0.05848, 0.07068), (0.8657, 0.05889, 0.07068), (0.8447, 0.05819, 0.07068), (0.5299, 0.0467, 0.07068), (0.8623, 0.05764, 0.07068), (0.6524, 0.0561, 0.07068), (0.6906, 0.05655, 0.07068), (0.8467, 0.0572, 0.07068), (0.8592, 0.05674, 0.07068), (0.8489, 0.05652, 0.07068), (0.8564, 0.05619, 0.07068), (0.6838, 0.05514, 0.07068), (0.8514, 0.05613, 0.07068), (0.854, 0.056, 0.07068), (0.661, 0.05453, 0.07068), (0.677, 0.05429, 0.07068), (0.67, 0.054, 0.07068), (0.747, 0.037, 0.07068), (0.5373, 0.03495, 0.07068), (0.7372, 0.02958, 0.07068), (0.7493, 0.02937, 0.07068), (0.5463, 0.02425, 0.07068), (0.7273, 0.02283, 0.07068), (0.7521, 0.02248, 0.07068), (0.8912, 0.01964, 0.07068), (0.5565, 0.01476, 0.07068), (0.7174, 0.01673, 0.07068), (0.7555, 0.01631, 0.07068), (0.8823, 0.01403, 0.07068), (0.7074, 0.0113, 0.07068), (0.7595, 0.01085, 0.07068), (0.5681, 0.00663, 0.07068), (0.8742, 0.009141, 0.07068), (0.6974, 0.006511, 0.07068), (0.7641, 0.006086, 0.07068), (0.8667, 0.004926, 0.07068), (0.581, 3.125e-05, 0.07068), (0.6872, 0.002375, 0.07068), (0.7694, 0.002, 0.07068), (0.8597, 0.00135, 0.07068), (0.6771, -0.001115, 0.07068), (0.7753, -0.001419, 0.07068), (0.8531, -0.001625, 0.07068), (0.5949, -0.00488, 0.07068), (0.6669, -0.003963, 0.07068), (0.7818, -0.004185, 0.07068), (0.8468, -0.004038, 0.07068), (0.6567, -0.006172, 0.07068), (0.8406, -0.005926, 0.07068), (0.789, -0.006313, 0.07068), (0.61, -0.007943, 0.07068), (0.8345, -0.007328, 0.07068), (0.6465, -0.007745, 0.07068), (0.797, -0.007815, 0.07068), (0.8282, -0.008282, 0.07068), (0.6362, -0.008687, 0.07068), (0.8056, -0.008706, 0.07068), (0.626, -0.009, 0.07068), (0.8218, -0.008827, 0.07068), (0.815, -0.009, 0.07068), (0.074, 0.682, 0.07068), (0.074, 4.101e-09, 0.07068), (0.172, 0.682, 0.07068), (0.172, 0.088, 0.07068), (0.48, 0.088, 0.07068), (0.48, 4.101e-09, 0.07068)], [], [(135, 134, 133), (136, 135, 133), (137, 136, 133), (137, 133, 132), (138, 137, 132), (139, 138, 132), (140, 139, 132), (140, 132, 131), (141, 140, 131), (142, 141, 131), (143, 142, 131), (143, 131, 130), (144, 143, 130), (145, 144, 130), (145, 130, 129), (146, 145, 129), (0, 146, 1), (1, 146, 2), (2, 146, 3), (3, 146, 4), (4, 146, 129), (4, 129, 5), (5, 129, 6), (6, 129, 128), (6, 128, 7), (7, 128, 8), (8, 128, 127), (8, 127, 9), (9, 127, 10), (10, 127, 11), (11, 127, 126), (11, 126, 12), (12, 126, 13), (13, 126, 125), (14, 13, 125), (15, 14, 125), (16, 15, 125), (16, 125, 124), (17, 16, 124), (18, 17, 124), (19, 18, 124), (19, 124, 123), (20, 19, 123), (21, 20, 123), (21, 123, 122), (22, 21, 122), (23, 22, 122), (23, 122, 121), (24, 23, 121), (25, 24, 121), (25, 121, 120), (26, 25, 120), (26, 120, 119), (27, 26, 119), (27, 119, 118), (28, 27, 118), (28, 118, 117), (29, 28, 117), (29, 117, 116), (30, 29, 116), (31, 30, 116), (31, 116, 115), (32, 31, 115), (32, 115, 114), (33, 32, 114), (34, 33, 114), (35, 34, 114), (35, 114, 113), (36, 35, 113), (37, 36, 113), (37, 113, 112), (37, 112, 111), (37, 111, 110), (37, 110, 109), (37, 109, 108), (37, 108, 107), (37, 107, 106), (37, 106, 105), (37, 105, 38), (38, 105, 104), (39, 38, 104), (40, 39, 104), (41, 40, 104), (41, 104, 103), (42, 41, 103), (43, 42, 103), (43, 103, 102), (44, 43, 102), (44, 102, 101), (45, 44, 101), (46, 45, 101), (46, 101, 100), (47, 46, 100), (47, 100, 99), (48, 47, 99), (48, 99, 98), (49, 48, 98), (49, 98, 97), (50, 49, 97), (51, 50, 97), (51, 97, 96), (52, 51, 96), (53, 52, 96), (53, 96, 95), (74, 73, 72), (54, 53, 95), (74, 72, 71), (55, 54, 95), (74, 71, 70), (55, 95, 94), (56, 55, 94), (74, 70, 69), (74, 69, 68), (57, 56, 94), (74, 68, 67), (58, 57, 94), (74, 67, 66), (74, 66, 65), (59, 58, 94), (59, 94, 93), (74, 65, 64), (60, 59, 93), (74, 64, 63), (74, 63, 62), (61, 60, 93), (74, 62, 61), (74, 61, 93), (74, 93, 92), (74, 92, 91), (74, 91, 90), (75, 74, 90), (76, 75, 90), (77, 76, 90), (77, 90, 89), (78, 77, 89), (79, 78, 89), (79, 89, 88), (80, 79, 88), (81, 80, 88), (82, 81, 88), (82, 88, 87), (83, 82, 87), (84, 83, 87), (84, 87, 86), (85, 84, 86), (160, 159, 158), (160, 158, 157), (161, 160, 157), (161, 157, 156), (162, 161, 156), (162, 156, 155), (163, 162, 155), (164, 163, 155), (164, 155, 154), (165, 164, 154), (165, 154, 231), (231, 154, 153), (165, 231, 230), (232, 231, 153), (165, 230, 229), (233, 232, 153), (166, 165, 229), (233, 153, 152), (166, 229, 228), (234, 233, 152), (166, 228, 227), (235, 234, 152), (166, 227, 226), (236, 235, 152), (167, 166, 226), (236, 152, 151), (167, 226, 225), (237, 236, 151), (167, 225, 224), (238, 237, 151), (168, 167, 224), (238, 151, 150), (168, 224, 223), (239, 238, 150), (169, 168, 223), (239, 150, 149), (169, 223, 222), (240, 239, 149), (169, 222, 221), (241, 240, 149), (170, 169, 221), (241, 149, 148), (170, 221, 220), (242, 241, 148), (171, 170, 220), (242, 148, 147), (171, 220, 219), (195, 242, 147), (172, 171, 219), (172, 219, 218), (196, 195, 147), (196, 147, 194), (172, 218, 217), (197, 196, 194), (173, 172, 217), (197, 194, 193), (173, 217, 216), (198, 197, 193), (174, 173, 216), (198, 193, 192), (199, 198, 192), (174, 216, 215), (200, 199, 192), (174, 215, 214), (175, 174, 214), (200, 192, 191), (201, 200, 191), (175, 214, 213), (176, 175, 213), (201, 191, 190), (202, 201, 190), (176, 213, 212), (203, 202, 190), (176, 212, 211), (177, 176, 211), (203, 190, 189), (204, 203, 189), (177, 211, 210), (205, 204, 189), (177, 210, 209), (206, 205, 189), (177, 209, 208), (178, 177, 208), (206, 189, 188), (207, 206, 188), (178, 208, 207), (178, 207, 188), (179, 178, 188), (179, 188, 187), (180, 179, 187), (180, 187, 186), (181, 180, 186), (181, 186, 185), (182, 181, 185), (182, 185, 184), (183, 182, 184), (245, 244, 243), (245, 243, 246), (249, 248, 247), (249, 247, 297), (286, 285, 284), (287, 286, 284), (288, 287, 284), (288, 284, 283), (289, 288, 283), (290, 289, 283), (291, 290, 283), (291, 283, 282), (292, 291, 282), (293, 292, 282), (293, 282, 281), (294, 293, 281), (295, 294, 281), (296, 295, 281), (296, 281, 280), (297, 296, 280), (249, 297, 298), (298, 297, 299), (299, 297, 300), (300, 297, 301), (301, 297, 302), (302, 297, 303), (303, 297, 304), (304, 297, 305), (305, 297, 306), (306, 297, 307), (307, 297, 280), (307, 280, 308), (308, 280, 279), (308, 279, 309), (309, 279, 310), (310, 279, 278), (311, 310, 278), (312, 311, 278), (312, 278, 277), (313, 312, 277), (314, 313, 277), (315, 314, 277), (315, 277, 276), (316, 315, 276), (317, 316, 276), (249, 298, 346), (317, 276, 275), (318, 317, 275), (319, 318, 275), (319, 275, 274), (320, 319, 274), (321, 320, 274), (321, 274, 273), (322, 321, 273), (322, 273, 272), (323, 322, 272), (324, 323, 272), (324, 272, 271), (325, 324, 271), (325, 271, 270), (326, 325, 270), (327, 326, 270), (327, 270, 269), (328, 327, 269), (329, 328, 269), (330, 329, 269), (330, 269, 268), (331, 330, 268), (249, 346, 345), (249, 345, 344), (332, 331, 268), (249, 344, 343), (249, 343, 342), (249, 342, 341), (249, 341, 340), (333, 332, 268), (249, 340, 339), (333, 268, 267), (249, 339, 338), (249, 338, 337), (334, 333, 267), (249, 337, 336), (249, 336, 335), (249, 335, 334), (249, 334, 267), (249, 267, 266), (249, 266, 265), (250, 249, 265), (250, 265, 264), (251, 250, 264), (252, 251, 264), (253, 252, 264), (253, 264, 263), (254, 253, 263), (255, 254, 263), (256, 255, 263), (256, 263, 262), (257, 256, 262), (258, 257, 262), (259, 258, 262), (259, 262, 261), (260, 259, 261), (385, 384, 383), (386, 385, 383), (386, 383, 382), (387, 386, 382), (388, 387, 382), (388, 382, 381), (389, 388, 381), (389, 381, 380), (390, 389, 380), (391, 390, 380), (391, 380, 379), (392, 391, 379), (392, 379, 378), (393, 392, 378), (394, 393, 378), (394, 378, 377), (395, 394, 377), (395, 377, 376), (396, 395, 376), (397, 396, 398), (398, 396, 399), (399, 396, 400), (400, 396, 401), (401, 396, 402), (402, 396, 403), (403, 396, 404), (404, 396, 405), (405, 396, 406), (406, 396, 407), (407, 396, 376), (407, 376, 408), (408, 376, 409), (409, 376, 375), (409, 375, 410), (410, 375, 374), (411, 410, 374), (412, 411, 374), (413, 412, 374), (414, 413, 374), (415, 414, 374), (415, 374, 373), (416, 415, 373), (417, 416, 373), (418, 417, 373), (418, 373, 372), (419, 418, 372), (420, 419, 372), (420, 372, 371), (421, 420, 371), (422, 421, 371), (423, 422, 520), (520, 422, 371), (424, 423, 520), (425, 424, 520), (426, 425, 520), (427, 426, 520), (427, 520, 519), (484, 520, 371), (427, 519, 518), (428, 427, 518), (428, 518, 517), (429, 428, 517), (429, 517, 516), (430, 429, 516), (430, 516, 515), (430, 515, 514), (431, 430, 514), (431, 514, 513), (432, 431, 513), (432, 513, 512), (432, 512, 511), (433, 432, 511), (433, 511, 510), (433, 510, 509), (434, 433, 509), (434, 509, 508), (435, 434, 508), (435, 508, 507), (435, 507, 506), (436, 435, 506), (436, 506, 505), (436, 505, 504), (485, 484, 371), (437, 436, 504), (486, 485, 371), (437, 504, 503), (487, 486, 371), (348, 347, 483), (487, 371, 370), (437, 503, 502), (349, 348, 483), (488, 487, 370), (488, 370, 369), (350, 349, 483), (438, 437, 502), (438, 502, 501), (488, 369, 368), (489, 488, 368), (351, 350, 483), (489, 368, 367), (490, 489, 367), (352, 351, 483), (438, 501, 500), (490, 367, 366), (353, 352, 483), (491, 490, 366), (491, 366, 365), (354, 353, 483), (438, 500, 499), (491, 365, 364), (492, 491, 364), (355, 354, 483), (492, 364, 363), (439, 438, 499), (356, 355, 483), (439, 499, 498), (493, 492, 363), (493, 363, 362), (357, 356, 483), (493, 362, 361), (358, 357, 483), (494, 493, 361), (494, 361, 360), (359, 358, 483), (494, 360, 359), (439, 498, 497), (494, 359, 483), (495, 494, 483), (439, 497, 496), (496, 495, 483), (439, 496, 459), (459, 496, 483), (440, 439, 459), (440, 459, 458), (460, 459, 483), (441, 440, 458), (441, 458, 457), (461, 460, 483), (461, 483, 482), (442, 441, 457), (442, 457, 456), (462, 461, 482), (462, 482, 481), (442, 456, 455), (463, 462, 481), (443, 442, 455), (463, 481, 480), (443, 455, 454), (464, 463, 480), (464, 480, 479), (444, 443, 454), (444, 454, 453), (465, 464, 479), (465, 479, 478), (444, 453, 452), (466, 465, 478), (466, 478, 477), (445, 444, 452), (445, 452, 451), (467, 466, 477), (467, 477, 476), (445, 451, 450), (467, 476, 475), (468, 467, 475), (446, 445, 450), (468, 475, 474), (446, 450, 449), (469, 468, 474), (469, 474, 473), (446, 449, 448), (470, 469, 473), (447, 446, 448), (470, 473, 472), (471, 470, 472), (523, 522, 521), (523, 521, 526), (523, 526, 525), (523, 525, 524), (528, 529, 527), (530, 529, 528), (531, 529, 530), (531, 532, 529), (533, 532, 531), (534, 532, 533), (535, 532, 534), (535, 536, 532), (537, 536, 535), (538, 536, 537), (539, 536, 538), (539, 540, 536), (541, 540, 539), (542, 540, 541), (542, 543, 540), (544, 543, 542), (545, 546, 544), (546, 547, 544), (547, 548, 544), (548, 549, 544), (549, 543, 544), (549, 550, 543), (550, 551, 543), (551, 552, 543), (551, 553, 552), (553, 554, 552), (554, 555, 552), (554, 556, 555), (556, 557, 555), (557, 558, 555), (558, 559, 555), (558, 560, 559), (560, 561, 559), (561, 562, 559), (563, 562, 561), (564, 562, 563), (565, 562, 564), (565, 566, 562), (567, 566, 565), (568, 566, 567), (569, 566, 568), (569, 570, 566), (571, 570, 569), (572, 570, 571), (572, 573, 570), (574, 573, 572), (575, 573, 574), (575, 576, 573), (577, 576, 575), (578, 576, 577), (578, 579, 576), (580, 579, 578), (580, 581, 579), (582, 581, 580), (582, 583, 581), (584, 583, 582), (584, 585, 583), (586, 585, 584), (586, 587, 585), (588, 587, 586), (589, 587, 588), (589, 590, 587), (591, 590, 589), (591, 592, 590), (593, 592, 591), (594, 592, 593), (595, 592, 594), (595, 596, 592), (597, 596, 595), (598, 596, 597), (598, 599, 596), (598, 600, 599), (598, 601, 600), (598, 602, 601), (598, 603, 602), (598, 604, 603), (598, 605, 604), (598, 606, 605), (598, 607, 606), (607, 608, 606), (609, 608, 607), (610, 608, 609), (611, 608, 610), (611, 612, 608), (613, 612, 611), (614, 612, 613), (614, 615, 612), (616, 615, 614), (616, 617, 615), (618, 617, 616), (619, 617, 618), (619, 620, 617), (621, 620, 619), (621, 622, 620), (623, 622, 621), (623, 624, 622), (625, 624, 623), (625, 626, 624), (627, 626, 625), (628, 626, 627), (628, 629, 626), (630, 629, 628), (631, 629, 630), (631, 632, 629), (634, 635, 633), (636, 632, 631), (634, 637, 635), (638, 632, 636), (634, 639, 637), (638, 640, 632), (641, 640, 638), (634, 642, 639), (634, 643, 642), (644, 640, 641), (634, 645, 643), (646, 640, 644), (634, 647, 645), (634, 648, 647), (649, 640, 646), (649, 650, 640), (634, 651, 648), (652, 650, 649), (634, 653, 651), (634, 654, 653), (655, 650, 652), (634, 655, 654), (634, 650, 655), (634, 656, 650), (634, 657, 656), (634, 658, 657), (659, 658, 634), (660, 658, 659), (661, 658, 660), (661, 662, 658), (663, 662, 661), (664, 662, 663), (664, 665, 662), (666, 665, 664), (667, 665, 666), (668, 665, 667), (668, 669, 665), (670, 669, 668), (671, 669, 670), (671, 672, 669), (673, 672, 671), (675, 676, 674), (675, 677, 676), (678, 677, 675), (678, 679, 677), (680, 679, 678), (680, 681, 679), (682, 681, 680), (683, 681, 682), (683, 684, 681), (685, 684, 683), (685, 686, 684), (686, 687, 684), (685, 688, 686), (689, 687, 686), (685, 690, 688), (691, 687, 689), (692, 690, 685), (691, 693, 687), (692, 694, 690), (695, 693, 691), (692, 696, 694), (697, 693, 695), (692, 698, 696), (699, 693, 697), (700, 698, 692), (699, 701, 693), (700, 702, 698), (703, 701, 699), (700, 704, 702), (705, 701, 703), (706, 704, 700), (705, 707, 701), (706, 708, 704), (709, 707, 705), (710, 708, 706), (709, 711, 707), (710, 712, 708), (713, 711, 709), (710, 714, 712), (715, 711, 713), (716, 714, 710), (715, 717, 711), (716, 718, 714), (719, 717, 715), (720, 718, 716), (719, 721, 717), (720, 722, 718), (723, 721, 719), (724, 722, 720), (724, 725, 722), (726, 721, 723), (726, 727, 721), (724, 728, 725), (729, 727, 726), (730, 728, 724), (729, 731, 727), (730, 732, 728), (733, 731, 729), (734, 732, 730), (733, 735, 731), (736, 735, 733), (734, 737, 732), (738, 735, 736), (734, 739, 737), (740, 739, 734), (738, 741, 735), (742, 741, 738), (740, 743, 739), (744, 743, 740), (742, 745, 741), (746, 745, 742), (744, 747, 743), (748, 745, 746), (744, 749, 747), (750, 749, 744), (748, 751, 745), (752, 751, 748), (750, 753, 749), (754, 751, 752), (750, 755, 753), (756, 751, 754), (750, 757, 755), (758, 757, 750), (756, 759, 751), (760, 759, 756), (758, 760, 757), (758, 759, 760), (761, 759, 758), (761, 762, 759), (763, 762, 761), (763, 764, 762), (765, 764, 763), (765, 766, 764), (767, 766, 765), (767, 768, 766), (769, 768, 767), (771, 772, 770), (771, 773, 772), (775, 776, 774), (775, 777, 776), (779, 780, 778), (781, 780, 779), (782, 780, 781), (782, 783, 780), (784, 783, 782), (785, 783, 784), (786, 783, 785), (786, 787, 783), (788, 787, 786), (789, 787, 788), (789, 790, 787), (791, 790, 789), (792, 790, 791), (793, 790, 792), (793, 794, 790), (777, 794, 793), (775, 795, 777), (795, 796, 777), (796, 797, 777), (797, 798, 777), (798, 799, 777), (799, 800, 777), (800, 801, 777), (801, 802, 777), (802, 803, 777), (803, 804, 777), (804, 794, 777), (804, 805, 794), (805, 806, 794), (805, 807, 806), (807, 808, 806), (808, 809, 806), (810, 809, 808), (811, 809, 810), (811, 812, 809), (813, 812, 811), (814, 812, 813), (815, 812, 814), (815, 816, 812), (817, 816, 815), (818, 816, 817), (775, 819, 795), (818, 820, 816), (821, 820, 818), (822, 820, 821), (822, 823, 820), (824, 823, 822), (825, 823, 824), (825, 826, 823), (827, 826, 825), (827, 828, 826), (829, 828, 827), (830, 828, 829), (830, 831, 828), (832, 831, 830), (832, 833, 831), (834, 833, 832), (835, 833, 834), (835, 836, 833), (837, 836, 835), (838, 836, 837), (839, 836, 838), (839, 840, 836), (841, 840, 839), (775, 842, 819), (775, 843, 842), (844, 840, 841), (775, 845, 843), (775, 846, 845), (775, 847, 846), (775, 848, 847), (849, 840, 844), (775, 850, 848), (849, 851, 840), (775, 852, 850), (775, 853, 852), (854, 851, 849), (775, 855, 853), (775, 856, 855), (775, 854, 856), (775, 851, 854), (775, 857, 851), (775, 858, 857), (859, 858, 775), (859, 860, 858), (861, 860, 859), (862, 860, 861), (863, 860, 862), (863, 864, 860), (865, 864, 863), (866, 864, 865), (867, 864, 866), (867, 868, 864), (869, 868, 867), (870, 868, 869), (871, 868, 870), (871, 872, 868), (873, 872, 871), (875, 876, 874), (877, 876, 875), (877, 878, 876), (879, 878, 877), (880, 878, 879), (880, 881, 878), (882, 881, 880), (882, 883, 881), (884, 883, 882), (885, 883, 884), (885, 886, 883), (887, 886, 885), (887, 888, 886), (889, 888, 887), (890, 888, 889), (890, 891, 888), (892, 891, 890), (892, 893, 891), (894, 893, 892), (895, 896, 894), (896, 897, 894), (897, 898, 894), (898, 899, 894), (899, 900, 894), (900, 901, 894), (901, 902, 894), (902, 903, 894), (903, 904, 894), (904, 905, 894), (905, 893, 894), (905, 906, 893), (906, 907, 893), (907, 908, 893), (907, 909, 908), (909, 910, 908), (911, 910, 909), (912, 910, 911), (913, 910, 912), (914, 910, 913), (915, 910, 914), (915, 916, 910), (917, 916, 915), (918, 916, 917), (919, 916, 918), (919, 920, 916), (921, 920, 919), (922, 920, 921), (922, 923, 920), (924, 923, 922), (925, 923, 924), (926, 927, 925), (927, 923, 925), (928, 927, 926), (929, 927, 928), (930, 927, 929), (931, 927, 930), (931, 932, 927), (933, 923, 927), (931, 934, 932), (935, 934, 931), (935, 936, 934), (937, 936, 935), (937, 938, 936), (939, 938, 937), (939, 940, 938), (939, 941, 940), (942, 941, 939), (942, 943, 941), (944, 943, 942), (944, 945, 943), (944, 946, 945), (947, 946, 944), (947, 948, 946), (947, 949, 948), (950, 949, 947), (950, 951, 949), (952, 951, 950), (952, 953, 951), (952, 954, 953), (955, 954, 952), (955, 956, 954), (955, 957, 956), (958, 923, 933), (959, 957, 955), (960, 923, 958), (959, 961, 957), (962, 923, 960), (964, 965, 963), (962, 966, 923), (959, 967, 961), (968, 965, 964), (969, 966, 962), (969, 970, 966), (971, 965, 968), (972, 967, 959), (972, 973, 967), (969, 974, 970), (975, 974, 969), (976, 965, 971), (975, 977, 974), (978, 977, 975), (979, 965, 976), (972, 980, 973), (978, 981, 977), (982, 965, 979), (983, 981, 978), (983, 984, 981), (985, 965, 982), (972, 986, 980), (983, 987, 984), (988, 987, 983), (989, 965, 985), (988, 990, 987), (991, 986, 972), (992, 965, 989), (991, 993, 986), (994, 990, 988), (994, 995, 990), (996, 965, 992), (994, 997, 995), (998, 965, 996), (999, 997, 994), (999, 1000, 997), (1001, 965, 998), (999, 1001, 1000), (991, 1002, 993), (999, 965, 1001), (1003, 965, 999), (991, 1004, 1002), (1004, 965, 1003), (991, 1005, 1004), (1005, 965, 1004), (1006, 1005, 991), (1006, 1007, 1005), (1008, 965, 1005), (1009, 1007, 1006), (1009, 1010, 1007), (1011, 965, 1008), (1011, 1012, 965), (1013, 1010, 1009), (1013, 1014, 1010), (1015, 1012, 1011), (1015, 1016, 1012), (1013, 1017, 1014), (1018, 1016, 1015), (1019, 1017, 1013), (1018, 1020, 1016), (1019, 1021, 1017), (1022, 1020, 1018), (1022, 1023, 1020), (1024, 1021, 1019), (1024, 1025, 1021), (1026, 1023, 1022), (1026, 1027, 1023), (1024, 1028, 1025), (1029, 1027, 1026), (1029, 1030, 1027), (1031, 1028, 1024), (1031, 1032, 1028), (1033, 1030, 1029), (1033, 1034, 1030), (1031, 1035, 1032), (1033, 1036, 1034), (1037, 1036, 1033), (1038, 1035, 1031), (1037, 1039, 1036), (1038, 1040, 1035), (1041, 1039, 1037), (1041, 1042, 1039), (1038, 1043, 1040), (1044, 1042, 1041), (1045, 1043, 1038), (1044, 1046, 1042), (1047, 1046, 1044), (1049, 1050, 1048), (1049, 1051, 1050), (1049, 1052, 1051), (1049, 1053, 1052), (516, 517, 936, 938), (97, 98, 624, 626), (449, 450, 1035, 1040), (429, 430, 939, 937), (193, 194, 727, 731), (49, 50, 627, 625), (468, 469, 1041, 1037), (269, 270, 833, 836), (327, 328, 837, 835), (216, 217, 728, 732), (50, 51, 628, 627), (515, 516, 938, 940), (197, 198, 733, 729), (473, 474, 1039, 1042), (328, 329, 838, 837), (514, 515, 940, 941), (173, 174, 734, 730), (96, 97, 626, 629), (448, 449, 1040, 1043), (430, 431, 942, 939), (329, 330, 839, 838), (51, 52, 630, 628), (469, 470, 1044, 1041), (192, 193, 731, 735), (52, 53, 631, 630), (446, 447, 1045, 1038), (513, 514, 941, 943), (268, 269, 836, 840), (198, 199, 736, 733), (447, 448, 1043, 1045), (134, 135, 528, 527), (431, 432, 944, 942), (330, 331, 841, 839), (95, 96, 629, 632), (472, 473, 1042, 1046), (133, 134, 527, 529), (215, 216, 732, 737), (73, 74, 634, 633), (470, 471, 1047, 1044), (135, 136, 530, 528), (512, 513, 943, 945), (345, 346, 819, 842), (199, 200, 738, 736), (471, 472, 1046, 1047), (72, 73, 633, 635), (522, 523, 1049, 1048), (136, 137, 531, 530), (511, 512, 945, 946), (344, 345, 842, 843), (53, 54, 636, 631), (432, 433, 947, 944), (331, 332, 844, 841), (214, 215, 737, 739), (521, 522, 1048, 1050), (174, 175, 740, 734), (132, 133, 529, 532), (71, 72, 635, 637), (526, 521, 1050, 1051), (137, 138, 533, 531), (510, 511, 946, 948), (343, 344, 843, 845), (54, 55, 638, 636), (191, 192, 735, 741), (525, 526, 1051, 1052), (138, 139, 534, 533), (509, 510, 948, 949), (342, 343, 845, 846), (200, 201, 742, 738), (523, 524, 1053, 1049), (433, 434, 950, 947), (70, 71, 637, 639), (524, 525, 1052, 1053), (139, 140, 535, 534), (341, 342, 846, 847), (213, 214, 739, 743), (94, 95, 632, 640), (508, 509, 949, 951), (340, 341, 847, 848), (175, 176, 744, 740), (55, 56, 641, 638), (131, 132, 532, 536), (434, 435, 952, 950), (332, 333, 849, 844), (140, 141, 537, 535), (190, 191, 741, 745), (69, 70, 639, 642), (141, 142, 538, 537), (507, 508, 951, 953), (339, 340, 848, 850), (201, 202, 746, 742), (68, 69, 642, 643), (142, 143, 539, 538), (506, 507, 953, 954), (267, 268, 840, 851), (56, 57, 644, 641), (435, 436, 955, 952), (212, 213, 743, 747), (338, 339, 850, 852), (202, 203, 748, 746), (130, 131, 536, 540), (67, 68, 643, 645), (143, 144, 541, 539), (505, 506, 954, 956), (337, 338, 852, 853), (57, 58, 646, 644), (333, 334, 854, 849), (211, 212, 747, 749), (144, 145, 542, 541), (504, 505, 956, 957), (176, 177, 750, 744), (484, 485, 958, 933), (66, 67, 645, 647), (336, 337, 853, 855), (129, 130, 540, 543), (436, 437, 959, 955), (189, 190, 745, 751), (65, 66, 647, 648), (145, 146, 544, 542), (335, 336, 855, 856), (203, 204, 752, 748), (58, 59, 649, 646), (485, 486, 960, 958), (146, 0, 545, 544), (334, 335, 856, 854), (0, 1, 546, 545), (210, 211, 749, 753), (93, 94, 640, 650), (503, 504, 957, 961), (204, 205, 754, 752), (1, 2, 547, 546), (486, 487, 962, 960), (266, 267, 851, 857), (64, 65, 648, 651), (59, 60, 652, 649), (2, 3, 548, 547), (347, 348, 964, 963), (265, 266, 857, 858), (209, 210, 753, 755), (249, 250, 859, 775), (205, 206, 756, 754), (3, 4, 549, 548), (483, 347, 963, 965), (63, 64, 651, 653), (370, 371, 923, 966), (264, 265, 858, 860), (208, 209, 755, 757), (62, 63, 653, 654), (4, 5, 550, 549), (250, 251, 861, 859), (177, 178, 758, 750), (60, 61, 655, 652), (502, 503, 961, 967), (5, 6, 551, 550), (348, 349, 968, 964), (251, 252, 862, 861), (188, 189, 751, 759), (61, 62, 654, 655), (487, 488, 969, 962), (252, 253, 863, 862), (206, 207, 760, 756), (128, 129, 543, 552), (6, 7, 553, 551), (92, 93, 650, 656), (369, 370, 966, 970), (263, 264, 860, 864), (207, 208, 757, 760), (7, 8, 554, 553), (349, 350, 971, 968), (253, 254, 865, 863), (91, 92, 656, 657), (178, 179, 761, 758), (437, 438, 972, 959), (254, 255, 866, 865), (90, 91, 657, 658), (127, 128, 552, 555), (74, 75, 659, 634), (8, 9, 556, 554), (255, 256, 867, 866), (187, 188, 759, 762), (501, 502, 967, 973), (179, 180, 763, 761), (75, 76, 660, 659), (9, 10, 557, 556), (368, 369, 970, 974), (262, 263, 864, 868), (76, 77, 661, 660), (10, 11, 558, 557), (488, 489, 975, 969), (256, 257, 869, 867), (186, 187, 762, 764), (180, 181, 765, 763), (350, 351, 976, 971), (257, 258, 870, 869), (89, 90, 658, 662), (126, 127, 555, 559), (77, 78, 663, 661), (11, 12, 560, 558), (258, 259, 871, 870), (185, 186, 764, 766), (367, 368, 974, 977), (181, 182, 767, 765), (78, 79, 664, 663), (12, 13, 561, 560), (489, 490, 978, 975), (261, 262, 868, 872), (351, 352, 979, 976), (259, 260, 873, 871), (184, 185, 766, 768), (88, 89, 662, 665), (125, 126, 559, 562), (260, 261, 872, 873), (182, 183, 769, 767), (79, 80, 666, 664), (13, 14, 563, 561), (384, 385, 875, 874), (183, 184, 768, 769), (500, 501, 973, 980), (244, 245, 771, 770), (80, 81, 667, 666), (14, 15, 564, 563), (383, 384, 874, 876), (366, 367, 977, 981), (385, 386, 877, 875), (243, 244, 770, 772), (81, 82, 668, 667), (15, 16, 565, 564), (352, 353, 982, 979), (245, 246, 773, 771), (246, 243, 772, 773), (490, 491, 983, 978), (382, 383, 876, 878), (248, 249, 775, 774), (87, 88, 665, 669), (124, 125, 562, 566), (386, 387, 879, 877), (82, 83, 670, 668), (16, 17, 567, 565), (247, 248, 774, 776), (365, 366, 981, 984), (387, 388, 880, 879), (83, 84, 671, 670), (17, 18, 568, 567), (353, 354, 985, 982), (297, 247, 776, 777), (285, 286, 779, 778), (18, 19, 569, 568), (381, 382, 878, 881), (86, 87, 669, 672), (499, 500, 980, 986), (388, 389, 882, 880), (284, 285, 778, 780), (84, 85, 673, 671), (286, 287, 781, 779), (85, 86, 672, 673), (123, 124, 566, 570), (364, 365, 984, 987), (159, 160, 675, 674), (19, 20, 571, 569), (491, 492, 988, 983), (380, 381, 881, 883), (287, 288, 782, 781), (389, 390, 884, 882), (158, 159, 674, 676), (20, 21, 572, 571), (354, 355, 989, 985), (390, 391, 885, 884), (283, 284, 780, 783), (157, 158, 676, 677), (288, 289, 784, 782), (160, 161, 678, 675), (122, 123, 570, 573), (363, 364, 987, 990), (21, 22, 574, 572), (438, 439, 991, 972), (379, 380, 883, 886), (289, 290, 785, 784), (391, 392, 887, 885), (156, 157, 677, 679), (22, 23, 575, 574), (355, 356, 992, 989), (290, 291, 786, 785), (161, 162, 680, 678), (378, 379, 886, 888), (121, 122, 573, 576), (498, 499, 986, 993), (392, 393, 889, 887), (282, 283, 783, 787), (155, 156, 679, 681), (23, 24, 577, 575), (492, 493, 994, 988), (291, 292, 788, 786), (162, 163, 682, 680), (393, 394, 890, 889), (24, 25, 578, 577), (292, 293, 789, 788), (163, 164, 683, 682), (362, 363, 990, 995), (356, 357, 996, 992), (377, 378, 888, 891), (120, 121, 576, 579), (394, 395, 892, 890), (281, 282, 787, 790), (154, 155, 681, 684), (25, 26, 580, 578), (293, 294, 791, 789), (164, 165, 685, 683), (361, 362, 995, 997), (357, 358, 998, 996), (376, 377, 891, 893), (294, 295, 792, 791), (119, 120, 579, 581), (395, 396, 894, 892), (26, 27, 582, 580), (493, 494, 999, 994), (295, 296, 793, 792), (396, 397, 895, 894), (153, 154, 684, 687), (397, 398, 896, 895), (118, 119, 581, 583), (360, 361, 997, 1000), (280, 281, 790, 794), (230, 231, 686, 688), (27, 28, 584, 582), (358, 359, 1001, 998), (398, 399, 897, 896), (296, 297, 777, 793), (231, 232, 689, 686), (399, 400, 898, 897), (117, 118, 583, 585), (359, 360, 1000, 1001), (229, 230, 688, 690), (28, 29, 586, 584), (400, 401, 899, 898), (298, 299, 796, 795), (232, 233, 691, 689), (497, 498, 993, 1002), (401, 402, 900, 899), (299, 300, 797, 796), (165, 166, 692, 685), (116, 117, 585, 587), (494, 495, 1003, 999), (29, 30, 588, 586), (402, 403, 901, 900), (300, 301, 798, 797), (152, 153, 687, 693), (30, 31, 589, 588), (496, 497, 1002, 1004), (403, 404, 902, 901), (301, 302, 799, 798), (495, 496, 1004, 1003), (228, 229, 690, 694), (404, 405, 903, 902), (302, 303, 800, 799), (233, 234, 695, 691), (115, 116, 587, 590), (31, 32, 591, 589), (405, 406, 904, 903), (303, 304, 801, 800), (227, 228, 694, 696), (439, 440, 1006, 991), (406, 407, 905, 904), (304, 305, 802, 801), (234, 235, 697, 695), (114, 115, 590, 592), (32, 33, 593, 591), (305, 306, 803, 802), (458, 459, 1005, 1007), (407, 408, 906, 905), (226, 227, 696, 698), (33, 34, 594, 593), (459, 460, 1008, 1005), (306, 307, 804, 803), (235, 236, 699, 697), (408, 409, 907, 906), (34, 35, 595, 594), (440, 441, 1009, 1006), (166, 167, 700, 692), (307, 308, 805, 804), (375, 376, 893, 908), (113, 114, 592, 596), (457, 458, 1007, 1010), (409, 410, 909, 907), (151, 152, 693, 701), (35, 36, 597, 595), (460, 461, 1011, 1008), (279, 280, 794, 806), (308, 309, 807, 805), (225, 226, 698, 702), (36, 37, 598, 597), (374, 375, 908, 910), (236, 237, 703, 699), (482, 483, 965, 1012), (410, 411, 911, 909), (309, 310, 808, 807), (441, 442, 1013, 1009), (112, 113, 596, 599), (411, 412, 912, 911), (224, 225, 702, 704), (278, 279, 806, 809), (237, 238, 705, 703), (111, 112, 599, 600), (456, 457, 1010, 1014), (412, 413, 913, 912), (310, 311, 810, 808), (461, 462, 1015, 1011), (167, 168, 706, 700), (110, 111, 600, 601), (413, 414, 914, 913), (311, 312, 811, 810), (109, 110, 601, 602), (481, 482, 1012, 1016), (414, 415, 915, 914), (150, 151, 701, 707), (277, 278, 809, 812), (108, 109, 602, 603), (455, 456, 1014, 1017), (312, 313, 813, 811), (223, 224, 704, 708), (462, 463, 1018, 1015), (373, 374, 910, 916), (238, 239, 709, 705), (107, 108, 603, 604), (415, 416, 917, 915), (313, 314, 814, 813), (442, 443, 1019, 1013), (168, 169, 710, 706), (106, 107, 604, 605), (416, 417, 918, 917), (314, 315, 815, 814), (105, 106, 605, 606), (480, 481, 1016, 1020), (417, 418, 919, 918), (149, 150, 707, 711), (37, 38, 607, 598), (276, 277, 812, 816), (454, 455, 1017, 1021), (315, 316, 817, 815), (222, 223, 708, 712), (463, 464, 1022, 1018), (372, 373, 916, 920), (239, 240, 713, 709), (104, 105, 606, 608), (418, 419, 921, 919), (316, 317, 818, 817), (38, 39, 609, 607), (479, 480, 1020, 1023), (419, 420, 922, 921), (221, 222, 712, 714), (39, 40, 610, 609), (443, 444, 1024, 1019), (346, 298, 795, 819), (240, 241, 715, 713), (40, 41, 611, 610), (371, 372, 920, 923), (275, 276, 816, 820), (169, 170, 716, 710), (453, 454, 1021, 1025), (420, 421, 924, 922), (317, 318, 821, 818), (464, 465, 1026, 1022), (103, 104, 608, 612), (421, 422, 925, 924), (318, 319, 822, 821), (148, 149, 711, 717), (41, 42, 613, 611), (478, 479, 1023, 1027), (422, 423, 926, 925), (220, 221, 714, 718), (42, 43, 614, 613), (274, 275, 820, 823), (241, 242, 719, 715), (452, 453, 1025, 1028), (319, 320, 824, 822), (465, 466, 1029, 1026), (170, 171, 720, 716), (102, 103, 612, 615), (423, 424, 928, 926), (320, 321, 825, 824), (43, 44, 616, 614), (477, 478, 1027, 1030), (424, 425, 929, 928), (147, 148, 717, 721), (444, 445, 1031, 1024), (273, 274, 823, 826), (101, 102, 615, 617), (425, 426, 930, 929), (321, 322, 827, 825), (219, 220, 718, 722), (44, 45, 618, 616), (242, 195, 723, 719), (451, 452, 1028, 1032), (426, 427, 931, 930), (45, 46, 619, 618), (466, 467, 1033, 1029), (272, 273, 826, 828), (171, 172, 724, 720), (322, 323, 829, 827), (519, 520, 927, 932), (100, 101, 617, 620), (476, 477, 1030, 1034), (520, 484, 933, 927), (323, 324, 830, 829), (218, 219, 722, 725), (46, 47, 621, 619), (195, 196, 726, 723), (450, 451, 1032, 1035), (518, 519, 932, 934), (271, 272, 828, 831), (99, 100, 620, 622), (475, 476, 1034, 1036), (427, 428, 935, 931), (324, 325, 832, 830), (194, 147, 721, 727), (47, 48, 623, 621), (467, 468, 1037, 1033), (217, 218, 725, 728), (445, 446, 1038, 1031), (517, 518, 934, 936), (270, 271, 831, 833), (196, 197, 729, 726), (98, 99, 622, 624), (428, 429, 937, 935), (325, 326, 834, 832), (48, 49, 625, 623), (172, 173, 730, 724), (474, 475, 1036, 1039), (326, 327, 835, 834)])
me_text_001.use_remesh_preserve_volume = False
me_text_001.use_remesh_preserve_attributes = False
me_text_001.use_mirror_vertex_groups = False
me_text_001.update()

# ---- objects
ob_cube = bpy.data.objects.new('Cube', me_cube)
ob_text = bpy.data.objects.new('Text', me_text_001)

# ---- transforms, parenting, visibility, modifiers, constraints
ob_cube.location = (0.0, 0.0, 0.0)
ob_cube.scale = (0.1, 1.6, 1.0)
ob_cube.lock_rotations_4d = False
ob_cube.empty_display_type = 'ARROWS'
ob_cube.lineart.crease_threshold = 0.0
ob_text.location = (-0.01537, -1.292, -0.2084)
ob_text.rotation_euler = (1.571, 7.55e-08, 1.571)
ob_text.scale = (0.8, 0.8, 0.8)
ob_text.lineart.crease_threshold = 0.0

# ---- collection membership
col_collection.objects.link(ob_cube)
col_collection.objects.link(ob_text)

# ---- scene / render settings (as saved in the file)
scene.frame_start = 1; scene.frame_end = 250; scene.frame_set(1)
scene.render.engine = 'BLENDER_EEVEE_NEXT'
scene.cycles.use_denoising = False
scene.cycles.samples = 128
scene.cycles.sampling_pattern = 'TABULATED_SOBOL'
scene.cycles.use_adaptive_sampling = False
scene.cycles.use_light_tree = False
scene.view_settings.view_transform = 'Filmic'
bpy.context.view_layer.update()

# ---- added for rendering (the .blend has no active camera and no usable light): camera, sun
cam_auto = bpy.data.cameras.new('AutoCamera')
cam_auto.lens = 50.0
cam_auto.sensor_width = 36.0
cam_auto.clip_end = 1000.0
ob_auto_camera = bpy.data.objects.new('AutoCamera', cam_auto)
scene.collection.objects.link(ob_auto_camera)
ob_auto_camera.location = (3.49632, -4.19559, 2.79706)
ob_auto_camera.rotation_euler = (1.09748, -7.21219e-08, 0.694738)
scene.camera = ob_auto_camera
light_auto_sun = bpy.data.lights.new('AutoSun', 'SUN')
light_auto_sun.energy = 3.0
light_auto_sun.angle = 0.0523599
ob_auto_sun = bpy.data.objects.new('AutoSun', light_auto_sun)
scene.collection.objects.link(ob_auto_sun)
ob_auto_sun.rotation_euler = (0.872665, 0.174533, 0.523599)
bpy.context.view_layer.update()
